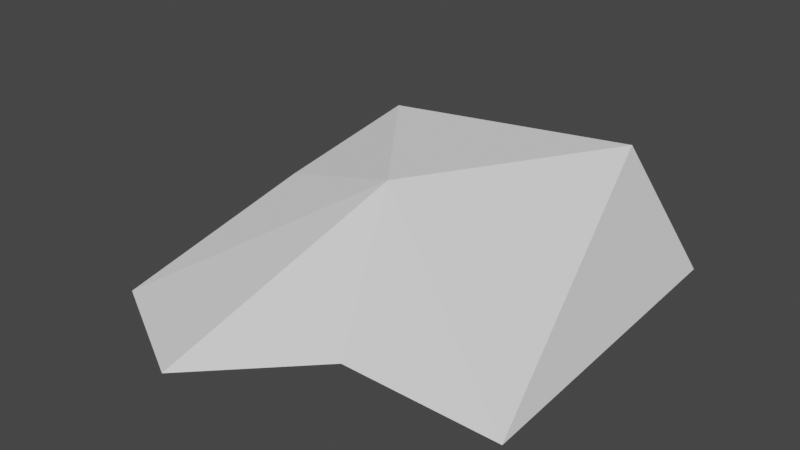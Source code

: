 # Source: Rock_Small_1a.blend  (saved by Blender 3.0.42; exported with 4.5.12 LTS)
import bpy
from mathutils import Matrix  # noqa: F401  (used for matrix-valued properties, if any)

bpy.ops.wm.read_factory_settings(use_empty=True)
scene = bpy.context.scene
scene.name = 'Scene'

# ---- collections
col_collection = bpy.data.collections.new('Collection'); scene.collection.children.link(col_collection)

# ---- world
world_world = bpy.data.worlds.new('World'); scene.world = world_world
world_world.use_nodes = True; world_world.node_tree.nodes.clear()
_N = world_world.node_tree.nodes; _L = world_world.node_tree.links
n0 = _N.new('ShaderNodeOutputWorld'); n0.name = 'World Output'; n0.location = (300, 300)
n1 = _N.new('ShaderNodeBackground'); n1.name = 'Background'; n1.location = (10, 300)
n1.inputs[0].default_value = (0.05088, 0.05088, 0.05088, 1.0)
_L.new(n1.outputs[0], n0.inputs[0])
n0.is_active_output = True
world_world.color = (0.05088, 0.05088, 0.05088)
world_world.use_sun_shadow = False
world_world.sun_shadow_jitter_overblur = 0.0

# ---- meshes
me_cube = bpy.data.meshes.new('Cube')
me_cube.from_pydata([(-0.239, -0.196, 0.05314), (-0.1347, -0.04851, 0.1695), (-0.1985, 0.1347, 0.05314), (-0.08982, 0.06888, 0.2223), (0.2144, -0.157, 0.05314), (0.02052, -0.07922, 0.2182), (0.1994, 0.2306, 0.05314), (0.147, 0.1569, 0.2112), (0.05093, -0.1821, 0.07898), (-0.09416, -0.2745, 0.05314)], [], [(1, 2, 0), (3, 6, 2), (7, 4, 6), (8, 5, 9), (3, 5, 7), (1, 3, 2), (3, 7, 6), (7, 5, 4), (5, 1, 0), (1, 5, 3), (0, 2, 6, 4, 8, 9), (4, 5, 8), (5, 0, 9)])
_uv = me_cube.uv_layers.new(name='UVMap')
_uv.uv.foreach_set('vector', [0.625, 0.0, 0.375, 0.25, 0.375, 0.0, 0.625, 0.25, 0.375, 0.5, 0.375, 0.25, 0.625, 0.5, 0.375, 0.75, 0.375, 0.5, 0.375, 0.75, 0.625, 0.75, 0.125, 0.75, 0.875, 0.5, 0.625, 0.75, 0.625, 0.5, 0.625, 0.0, 0.625, 0.25, 0.375, 0.25, 0.625, 0.25, 0.625, 0.5, 0.375, 0.5, 0.625, 0.5, 0.625, 0.75, 0.375, 0.75, 0.625, 0.75, 0.625, 1.0, 0.375, 1.0, 0.625, 1.0, 0.625, 0.75, 0.625, 1.0, 0.125, 0.75, 0.375, 0.25, 0.375, 0.5, 0.375, 0.75, 0.375, 0.75, 0.125, 0.75, 0.375, 0.75, 0.625, 0.75, 0.375, 0.75, 0.625, 0.75, 0.125, 0.75, 0.125, 0.75])
me_cube.use_remesh_fix_poles = True
me_cube.use_remesh_preserve_attributes = False
me_cube.update()

# ---- objects
ob_cube = bpy.data.objects.new('Cube', me_cube)

# ---- transforms, parenting, visibility, modifiers, constraints
ob_cube.location = (0.0, 0.0, 0.0)

# ---- collection membership
col_collection.objects.link(ob_cube)

# ---- scene / render settings (as saved in the file)
scene.frame_start = 1; scene.frame_end = 250; scene.frame_set(1)
scene.render.engine = 'BLENDER_EEVEE_NEXT'
scene.cycles.use_denoising = False
scene.cycles.samples = 128
scene.cycles.sampling_pattern = 'TABULATED_SOBOL'
scene.cycles.use_adaptive_sampling = False
scene.cycles.use_light_tree = False
scene.view_settings.view_transform = 'Filmic'
bpy.context.view_layer.update()

# ---- added for rendering (the .blend has no active camera and no usable light): camera, sun
cam_auto = bpy.data.cameras.new('AutoCamera')
cam_auto.lens = 50.0
cam_auto.sensor_width = 36.0
cam_auto.clip_end = 1000.0
ob_auto_camera = bpy.data.objects.new('AutoCamera', cam_auto)
scene.collection.objects.link(ob_auto_camera)
ob_auto_camera.location = (0.634921, -0.798612, 0.655517)
ob_auto_camera.rotation_euler = (1.09748, -7.21219e-08, 0.694738)
scene.camera = ob_auto_camera
light_auto_sun = bpy.data.lights.new('AutoSun', 'SUN')
light_auto_sun.energy = 3.0
light_auto_sun.angle = 0.0523599
ob_auto_sun = bpy.data.objects.new('AutoSun', light_auto_sun)
scene.collection.objects.link(ob_auto_sun)
ob_auto_sun.rotation_euler = (0.872665, 0.174533, 0.523599)
bpy.context.view_layer.update()
